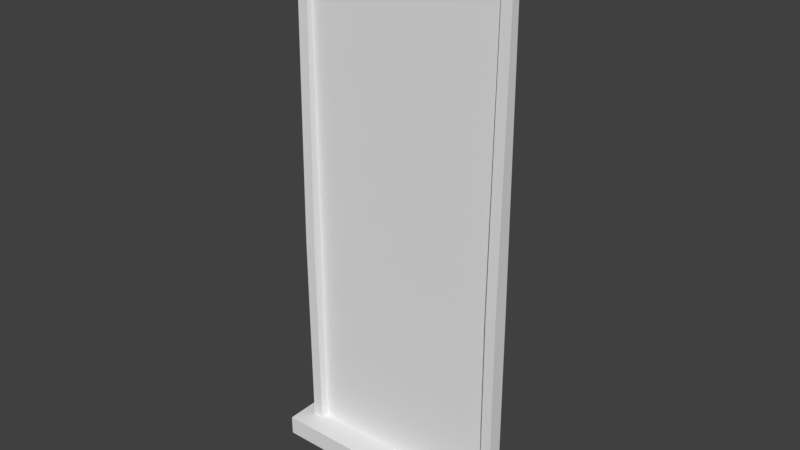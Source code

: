 # Source: James_Window_Rectangle_Long.blend  (saved by Blender 2.78.0; exported with 4.5.12 LTS)
import bpy
from mathutils import Matrix  # noqa: F401  (used for matrix-valued properties, if any)

bpy.ops.wm.read_factory_settings(use_empty=True)
scene = bpy.context.scene
scene.name = 'Scene'

# ---- collections
col_collection_1 = bpy.data.collections.new('Collection 1'); scene.collection.children.link(col_collection_1)

# ---- world
world_world = bpy.data.worlds.new('World'); scene.world = world_world
world_world.color = (0.05088, 0.05088, 0.05088)
world_world.use_sun_shadow = False
world_world.sun_shadow_jitter_overblur = 0.0
world_world.cycles.sampling_method = 'MANUAL'

# ---- meshes
me_plane = bpy.data.meshes.new('Plane')
me_plane.from_pydata([(-1.0, -1.0, 0.0), (1.0, -1.0, 0.0), (-1.0, 4.026, -0.0223), (1.0, 4.026, -0.0223), (-1.0, 4.026, 0.05507), (-1.0, -1.0, 0.07737), (1.0, -1.0, 0.07737), (1.0, 4.026, 0.05507), (1.104, -1.0, 0.0), (1.104, 4.026, -0.0223), (1.104, -1.0, 0.07737), (1.104, 4.026, 0.05507), (-1.0, 4.026, -0.0223), (-1.0, -1.0, 0.0), (-1.0, 4.026, 0.05507), (-1.0, -1.0, 0.07737), (-1.104, 4.026, -0.0223), (-1.104, -1.0, 0.0), (-1.104, 4.026, 0.05507), (-1.104, -1.0, 0.07737), (1.0, 4.262, -0.0223), (-1.0, 4.262, -0.0223), (1.0, 4.262, 0.05507), (-1.0, 4.262, 0.05507), (1.104, 4.262, -0.0223), (1.104, 4.262, 0.05507), (-1.0, 4.262, -0.0223), (-1.0, 4.262, 0.05507), (-1.104, 4.262, -0.0223), (-1.104, 4.262, 0.05507), (-1.0, -1.194, -2.899e-08), (1.0, -1.194, -2.899e-08), (-1.0, -1.194, 0.07737), (1.0, -1.194, 0.07737), (1.104, -1.194, -2.899e-08), (1.104, -1.194, 0.07737), (-1.0, -1.194, 0.07737), (-1.0, -1.194, -2.899e-08), (-1.104, -1.194, 0.07737), (-1.104, -1.194, -2.899e-08), (1.0, 4.026, 0.122), (-1.0, 4.026, 0.122), (1.104, 4.026, 0.122), (-1.0, 4.026, 0.122), (-1.104, 4.026, 0.122), (1.0, 4.262, 0.122), (-1.0, 4.262, 0.122), (1.104, 4.262, 0.122), (-1.0, 4.262, 0.122), (-1.104, 4.262, 0.122), (1.0, 4.026, -0.09614), (-1.0, 4.026, -0.09614), (1.0, 4.262, -0.09614), (1.104, 4.026, -0.09614), (-1.0, 4.026, -0.09614), (-1.104, 4.026, -0.09614), (-1.0, 4.262, -0.09614), (1.104, 4.262, -0.09614), (-1.0, 4.262, -0.09614), (-1.104, 4.262, -0.09614), (1.0, -1.0, -0.03583), (1.0, 1.0, -0.03583), (1.104, -1.0, -0.03583), (1.104, 1.0, -0.03583), (-1.0, 1.0, -0.03583), (-1.0, -1.0, -0.03583), (-1.104, 1.0, -0.03583), (-1.104, -1.0, -0.03583), (1.0, -1.0, 0.112), (1.0, 1.0, 0.112), (1.104, -1.0, 0.112), (1.104, 1.0, 0.112), (-1.0, 1.0, 0.112), (-1.0, -1.0, 0.112), (-1.104, 1.0, 0.112), (-1.104, -1.0, 0.112), (-1.0, -1.0, 0.3133), (1.0, -1.0, 0.3133), (1.104, -1.0, 0.3133), (-1.104, -1.0, 0.3133), (-1.0, -1.0, 0.3133), (-1.0, -1.194, 0.3133), (1.0, -1.194, 0.3133), (1.104, -1.194, 0.3133), (-1.104, -1.194, 0.3133), (-1.0, -1.194, 0.3133), (-1.0, -1.0, -0.2338), (1.0, -1.0, -0.2338), (-1.0, -1.0, -0.2338), (-1.0, -1.194, -0.2338), (1.104, -1.0, -0.2338), (-1.104, -1.0, -0.2338), (-1.0, -1.194, -0.2338), (1.0, -1.194, -0.2338), (1.104, -1.194, -0.2338), (-1.104, -1.194, -0.2338), (1.239, -1.0, 0.0), (1.239, -1.0, 0.07737), (1.239, 4.026, -0.0223), (1.239, 4.026, 0.05507), (1.239, 4.262, -0.0223), (1.239, 4.262, 0.05507), (1.239, -1.194, -2.899e-08), (1.239, -1.194, 0.07737), (1.239, 4.262, 0.122), (1.239, 4.026, 0.122), (1.239, 4.262, -0.09614), (1.239, 4.026, -0.09614), (1.239, -1.194, 0.3133), (1.239, -1.0, 0.3133), (1.239, -1.194, -0.2338), (1.239, -1.0, -0.2338), (-1.104, -1.0, 0.07737), (-1.104, -1.0, 0.0), (-1.104, 4.026, -0.0223), (-1.104, 4.026, 0.05507), (-1.104, 4.262, -0.0223), (-1.104, 4.262, 0.05507), (-1.104, -1.194, 0.07737), (-1.104, -1.194, -2.899e-08), (-1.104, 4.262, 0.122), (-1.104, 4.026, 0.122), (-1.104, 4.026, -0.09614), (-1.104, 4.262, -0.09614), (-1.104, -1.194, 0.3133), (-1.104, -1.0, 0.3133), (-1.104, -1.194, -0.2338), (-1.104, -1.0, -0.2338), (1.239, -1.0, 0.0), (1.239, -1.0, 0.07737), (1.239, 4.026, -0.0223), (1.239, 4.026, 0.05507), (1.239, 4.262, -0.0223), (1.239, 4.262, 0.05507), (1.239, -1.194, -2.899e-08), (1.239, -1.194, 0.07737), (1.239, 4.262, 0.122), (1.239, 4.026, 0.122), (1.239, 4.262, -0.09614), (1.239, 4.026, -0.09614), (1.239, -1.194, 0.3133), (1.239, -1.0, 0.3133), (1.239, -1.194, -0.2338), (1.239, -1.0, -0.2338), (-1.237, -1.0, 0.07737), (-1.237, -1.0, 0.0), (-1.237, 4.026, -0.0223), (-1.237, 4.026, 0.05507), (-1.237, 4.262, -0.0223), (-1.237, 4.262, 0.05507), (-1.237, -1.194, 0.07737), (-1.237, -1.194, -2.899e-08), (-1.237, 4.262, 0.122), (-1.237, 4.026, 0.122), (-1.237, 4.026, -0.09614), (-1.237, 4.262, -0.09614), (-1.237, -1.194, 0.3133), (-1.237, -1.0, 0.3133), (-1.237, -1.194, -0.2338), (-1.237, -1.0, -0.2338), (-1.0, 4.026, 0.006249), (-1.0, -1.0, 0.02855), (1.0, -1.0, 0.02855), (1.0, 4.026, 0.006249)], [], [(0, 2, 3, 1), (5, 6, 162, 161), (33, 35, 83, 82), (47, 42, 105, 104), (23, 4, 41, 46), (0, 5, 15, 13), (8, 9, 11, 10), (18, 19, 75, 74), (13, 17, 67, 65), (13, 15, 36, 37), (19, 15, 73, 75), (4, 2, 12, 14), (5, 4, 14, 15), (2, 0, 13, 12), (16, 17, 19, 18), (37, 39, 95, 89), (3, 2, 51, 50), (3, 9, 63, 61), (20, 22, 25, 24), (20, 21, 23, 22), (27, 26, 28, 29), (9, 3, 50, 53), (2, 21, 56, 51), (14, 12, 26, 27), (2, 4, 23, 21), (19, 17, 113, 112), (18, 44, 121, 115), (18, 14, 43, 44), (30, 31, 33, 32), (33, 31, 34, 35), (37, 36, 38, 39), (79, 19, 112, 125), (6, 5, 76, 77), (31, 30, 92, 93), (36, 15, 80, 85), (5, 0, 30, 32), (90, 8, 96, 111), (17, 13, 88, 91), (44, 43, 48, 49), (40, 42, 47, 45), (41, 40, 45, 46), (22, 23, 46, 45), (27, 29, 49, 48), (7, 11, 42, 40), (24, 25, 101, 100), (14, 27, 48, 43), (4, 7, 40, 41), (25, 22, 45, 47), (53, 50, 52, 57), (50, 51, 56, 52), (54, 55, 59, 58), (20, 24, 57, 52), (9, 53, 107, 98), (99, 98, 130, 131), (12, 16, 55, 54), (26, 12, 54, 58), (21, 20, 52, 56), (28, 26, 58, 59), (60, 61, 63, 62), (64, 65, 67, 66), (1, 3, 61, 60), (16, 12, 64, 66), (8, 1, 60, 62), (17, 16, 66, 67), (12, 13, 65, 64), (9, 8, 62, 63), (69, 68, 70, 71), (73, 72, 74, 75), (15, 14, 72, 73), (10, 11, 71, 70), (6, 10, 70, 68), (7, 6, 68, 69), (14, 18, 74, 72), (11, 7, 69, 71), (77, 76, 81, 82), (78, 77, 82, 83), (80, 79, 84, 85), (101, 104, 136, 133), (10, 6, 77, 78), (5, 32, 81, 76), (32, 33, 82, 81), (15, 19, 79, 80), (53, 57, 106, 107), (38, 36, 85, 84), (91, 88, 89, 95), (86, 87, 93, 92), (87, 90, 94, 93), (13, 37, 89, 88), (0, 1, 87, 86), (30, 0, 86, 92), (34, 31, 93, 94), (111, 96, 128, 143), (1, 8, 90, 87), (10, 78, 109, 97), (29, 28, 116, 117), (44, 49, 120, 121), (55, 16, 114, 122), (38, 84, 124, 118), (96, 97, 129, 128), (17, 91, 127, 113), (78, 83, 108, 109), (25, 47, 104, 101), (34, 94, 110, 102), (11, 9, 98, 99), (35, 34, 102, 103), (8, 10, 97, 96), (83, 35, 103, 108), (57, 24, 100, 106), (42, 11, 99, 105), (94, 90, 111, 110), (116, 123, 155, 148), (122, 114, 146, 154), (117, 116, 148, 149), (126, 119, 151, 158), (124, 125, 157, 156), (121, 120, 152, 153), (131, 130, 132, 133), (128, 129, 135, 134), (131, 133, 136, 137), (132, 130, 139, 138), (135, 129, 141, 140), (128, 134, 142, 143), (109, 108, 140, 141), (103, 102, 134, 135), (104, 105, 137, 136), (102, 110, 142, 134), (105, 99, 131, 137), (98, 107, 139, 130), (95, 39, 119, 126), (106, 100, 132, 138), (97, 109, 141, 129), (59, 55, 122, 123), (110, 111, 143, 142), (100, 101, 133, 132), (107, 106, 138, 139), (84, 79, 125, 124), (91, 95, 126, 127), (28, 59, 123, 116), (49, 29, 117, 120), (39, 38, 118, 119), (16, 18, 115, 114), (108, 103, 135, 140), (149, 147, 153, 152), (146, 147, 149, 148), (144, 145, 151, 150), (146, 148, 155, 154), (144, 150, 156, 157), (151, 145, 159, 158), (113, 127, 159, 145), (114, 115, 147, 146), (112, 113, 145, 144), (123, 122, 154, 155), (127, 126, 158, 159), (125, 112, 144, 157), (119, 118, 150, 151), (120, 117, 149, 152), (118, 124, 156, 150), (115, 121, 153, 147), (161, 162, 163, 160), (6, 7, 163, 162), (7, 4, 160, 163), (4, 5, 161, 160)])
me_plane.use_remesh_preserve_volume = False
me_plane.use_remesh_preserve_attributes = False
me_plane.use_mirror_vertex_groups = False
me_plane.update()

# ---- objects
ob_plane = bpy.data.objects.new('Plane', me_plane)

# ---- transforms, parenting, visibility, modifiers, constraints
ob_plane.location = (0.0, 0.0, 1.194)
ob_plane.rotation_euler = (1.578, -0.0, 0.0)
ob_plane.lineart.crease_threshold = 0.0

# ---- collection membership
col_collection_1.objects.link(ob_plane)

# ---- scene / render settings (as saved in the file)
scene.frame_start = 1; scene.frame_end = 250; scene.frame_set(1)
scene.render.engine = 'BLENDER_EEVEE_NEXT'
scene.render.resolution_percentage = 50
scene.render.dither_intensity = 0.0
scene.cycles.use_denoising = False
scene.cycles.samples = 128
scene.cycles.sampling_pattern = 'TABULATED_SOBOL'
scene.cycles.light_sampling_threshold = 0.0
scene.cycles.use_adaptive_sampling = False
scene.cycles.use_light_tree = False
scene.cycles.blur_glossy = 0.0
scene.cycles.sample_clamp_indirect = 0.0
scene.view_settings.view_transform = 'Standard'
bpy.context.view_layer.update()

# ---- added for rendering (the .blend has no active camera and no usable light): camera, sun
cam_auto = bpy.data.cameras.new('AutoCamera')
cam_auto.lens = 50.0
cam_auto.sensor_width = 36.0
cam_auto.clip_end = 1000.0
ob_auto_camera = bpy.data.objects.new('AutoCamera', cam_auto)
scene.collection.objects.link(ob_auto_camera)
ob_auto_camera.location = (5.57461, -6.73894, 7.18615)
ob_auto_camera.rotation_euler = (1.09748, -7.21219e-08, 0.694738)
scene.camera = ob_auto_camera
light_auto_sun = bpy.data.lights.new('AutoSun', 'SUN')
light_auto_sun.energy = 3.0
light_auto_sun.angle = 0.0523599
ob_auto_sun = bpy.data.objects.new('AutoSun', light_auto_sun)
scene.collection.objects.link(ob_auto_sun)
ob_auto_sun.rotation_euler = (0.872665, 0.174533, 0.523599)
bpy.context.view_layer.update()
